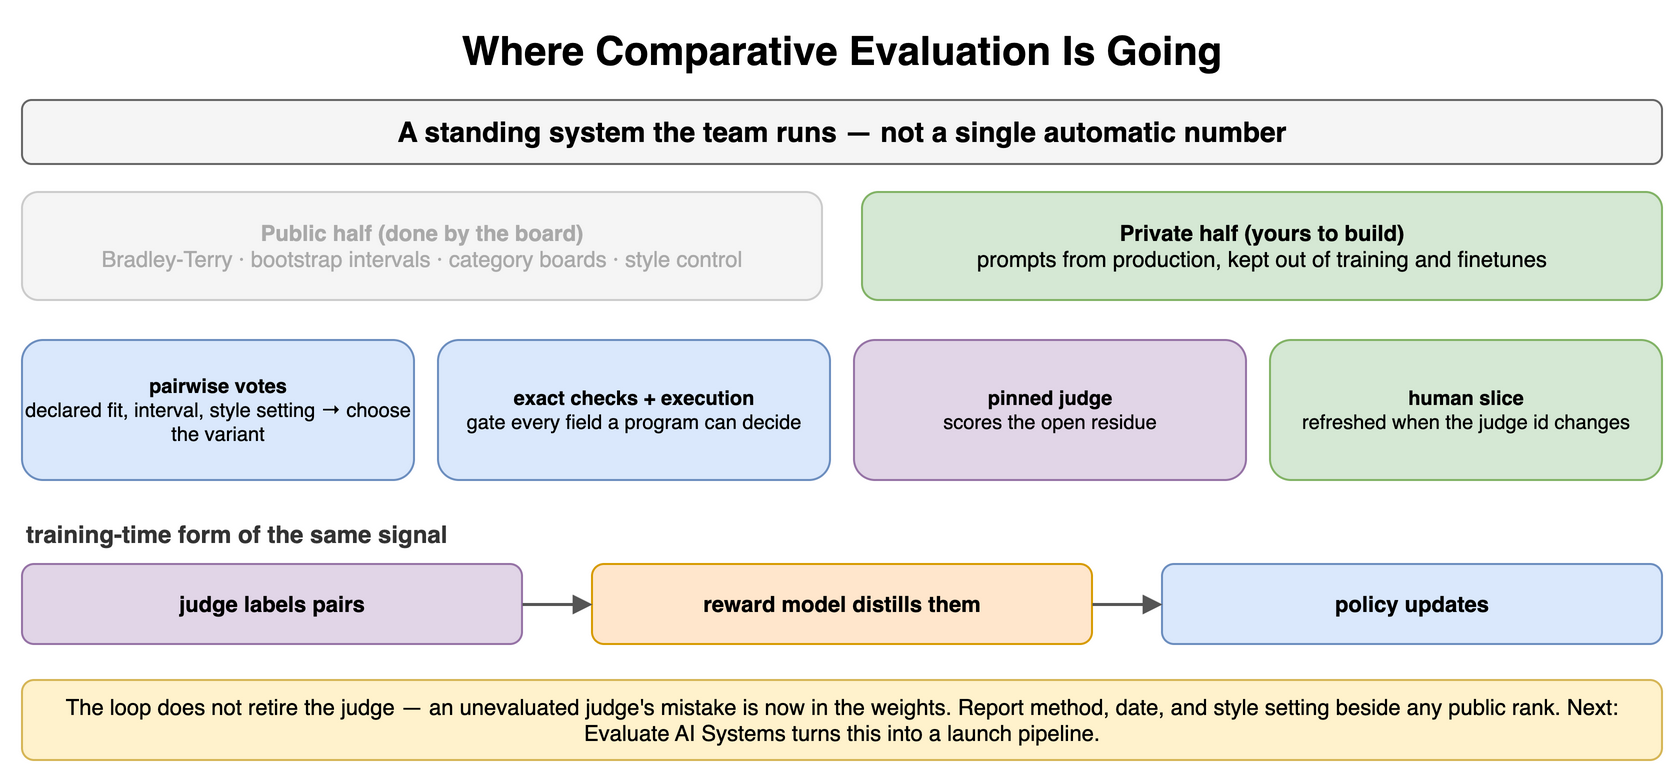

The diagram above was exported from draw.io. Its source (the exported page's mxGraphModel, read from the mxfile embedded in the PNG):
<mxGraphModel dx="900" dy="394" grid="1" gridSize="10" guides="1" tooltips="1" connect="1" arrows="1" fold="1" page="1" pageScale="1" pageWidth="900" pageHeight="394" math="0" shadow="0">
  <root>
    <mxCell id="0" />
    <mxCell id="1" parent="0" />
    <mxCell id="v1" value="Where Comparative Evaluation Is Going" style="text;html=1;align=center;verticalAlign=middle;whiteSpace=wrap;fontSize=20;fontStyle=1;" vertex="1" parent="1">
      <mxGeometry x="40" y="10" width="820" height="30" as="geometry" />
    </mxCell>
    <mxCell id="v2" value="A standing system the team runs — not a single automatic number" style="rounded=1;whiteSpace=wrap;html=1;fillColor=#f5f5f5;strokeColor=#666666;fontStyle=1;fontSize=14;" vertex="1" parent="1">
      <mxGeometry x="40" y="50" width="820" height="32" as="geometry" />
    </mxCell>
    <mxCell id="v3" value="Public half (done by the board)&lt;br&gt;&lt;span style='font-weight:normal'&gt;Bradley-Terry · bootstrap intervals · category boards · style control&lt;/span&gt;" style="rounded=1;whiteSpace=wrap;html=1;fillColor=#f5f5f5;strokeColor=#cccccc;fontSize=11;align=center;fontStyle=1;fontColor=#aaaaaa;" vertex="1" parent="1">
      <mxGeometry x="40" y="96" width="400" height="54" as="geometry" />
    </mxCell>
    <mxCell id="v4" value="Private half (yours to build)&lt;br&gt;&lt;span style='font-weight:normal'&gt;prompts from production, kept out of training and finetunes&lt;/span&gt;" style="rounded=1;whiteSpace=wrap;html=1;fillColor=#d5e8d4;strokeColor=#82b366;fontSize=11;align=center;fontStyle=1;" vertex="1" parent="1">
      <mxGeometry x="460" y="96" width="400" height="54" as="geometry" />
    </mxCell>
    <mxCell id="v5" value="pairwise votes&lt;br&gt;&lt;span style='font-weight:normal'&gt;declared fit, interval, style setting → choose the variant&lt;/span&gt;" style="rounded=1;whiteSpace=wrap;html=1;fillColor=#dae8fc;strokeColor=#6c8ebf;fontSize=10;align=center;fontStyle=1;" vertex="1" parent="1">
      <mxGeometry x="40" y="170" width="196" height="70" as="geometry" />
    </mxCell>
    <mxCell id="v6" value="exact checks + execution&lt;br&gt;&lt;span style='font-weight:normal'&gt;gate every field a program can decide&lt;/span&gt;" style="rounded=1;whiteSpace=wrap;html=1;fillColor=#dae8fc;strokeColor=#6c8ebf;fontSize=10;align=center;fontStyle=1;" vertex="1" parent="1">
      <mxGeometry x="248" y="170" width="196" height="70" as="geometry" />
    </mxCell>
    <mxCell id="v7" value="pinned judge&lt;br&gt;&lt;span style='font-weight:normal'&gt;scores the open residue&lt;/span&gt;" style="rounded=1;whiteSpace=wrap;html=1;fillColor=#e1d5e7;strokeColor=#9673a6;fontSize=10;align=center;fontStyle=1;" vertex="1" parent="1">
      <mxGeometry x="456" y="170" width="196" height="70" as="geometry" />
    </mxCell>
    <mxCell id="v8" value="human slice&lt;br&gt;&lt;span style='font-weight:normal'&gt;refreshed when the judge id changes&lt;/span&gt;" style="rounded=1;whiteSpace=wrap;html=1;fillColor=#d5e8d4;strokeColor=#82b366;fontSize=10;align=center;fontStyle=1;" vertex="1" parent="1">
      <mxGeometry x="664" y="170" width="196" height="70" as="geometry" />
    </mxCell>
    <mxCell id="v9" value="training-time form of the same signal" style="text;html=1;whiteSpace=wrap;fontSize=11;align=left;verticalAlign=middle;fontSize=12;fontColor=#333333;fontStyle=1;" vertex="1" parent="1">
      <mxGeometry x="40" y="258" width="600" height="18" as="geometry" />
    </mxCell>
    <mxCell id="v10" value="judge labels pairs" style="rounded=1;whiteSpace=wrap;html=1;fillColor=#e1d5e7;strokeColor=#9673a6;fontSize=11;align=center;fontStyle=1;" vertex="1" parent="1">
      <mxGeometry x="40" y="282" width="250" height="40" as="geometry" />
    </mxCell>
    <mxCell id="v11" value="reward model distills them" style="rounded=1;whiteSpace=wrap;html=1;fillColor=#ffe6cc;strokeColor=#d79b00;fontSize=11;align=center;fontStyle=1;" vertex="1" parent="1">
      <mxGeometry x="325" y="282" width="250" height="40" as="geometry" />
    </mxCell>
    <mxCell id="v12" value="policy updates" style="rounded=1;whiteSpace=wrap;html=1;fillColor=#dae8fc;strokeColor=#6c8ebf;fontSize=11;align=center;fontStyle=1;" vertex="1" parent="1">
      <mxGeometry x="610" y="282" width="250" height="40" as="geometry" />
    </mxCell>
    <mxCell id="v13" value="" style="endArrow=block;endSize=6;html=1;strokeWidth=1.5;strokeColor=#555555;fontSize=11;labelBackgroundColor=#ffffff;" edge="1" parent="1" source="v10" target="v11">
      <mxGeometry relative="1" as="geometry" />
    </mxCell>
    <mxCell id="v14" value="" style="endArrow=block;endSize=6;html=1;strokeWidth=1.5;strokeColor=#555555;fontSize=11;labelBackgroundColor=#ffffff;" edge="1" parent="1" source="v11" target="v12">
      <mxGeometry relative="1" as="geometry" />
    </mxCell>
    <mxCell id="v15" value="The loop does not retire the judge — an unevaluated judge's mistake is now in the weights. Report method, date, and style setting beside any public rank. Next: Evaluate AI Systems turns this into a launch pipeline." style="rounded=1;whiteSpace=wrap;html=1;fillColor=#fff2cc;strokeColor=#d6b656;fontSize=11;align=center;" vertex="1" parent="1">
      <mxGeometry x="40" y="340" width="820" height="40" as="geometry" />
    </mxCell>
  </root>
</mxGraphModel>